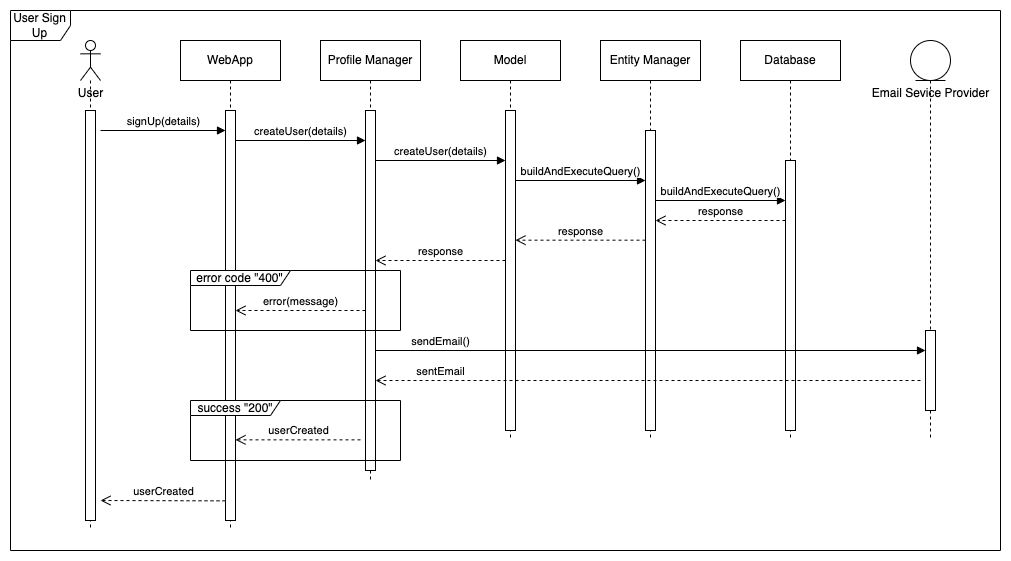

The diagram above was exported from draw.io. Its source (the exported page's mxGraphModel, read from the mxfile embedded in the PNG):
<mxGraphModel dx="2009" dy="2369" grid="1" gridSize="10" guides="1" tooltips="1" connect="1" arrows="1" fold="1" page="1" pageScale="1" pageWidth="850" pageHeight="1100" math="0" shadow="0">
  <root>
    <mxCell id="0" />
    <mxCell id="1" parent="0" />
    <mxCell id="2" value="User Sign Up" style="shape=umlFrame;whiteSpace=wrap;html=1;pointerEvents=0;" vertex="1" parent="1">
      <mxGeometry x="40" y="-1070" width="990" height="540" as="geometry" />
    </mxCell>
    <mxCell id="3" value="" style="shape=umlLifeline;perimeter=lifelinePerimeter;whiteSpace=wrap;html=1;container=1;dropTarget=0;collapsible=0;recursiveResize=0;outlineConnect=0;portConstraint=eastwest;newEdgeStyle={&quot;curved&quot;:0,&quot;rounded&quot;:0};participant=umlActor;" vertex="1" parent="1">
      <mxGeometry x="110" y="-1040" width="20" height="490" as="geometry" />
    </mxCell>
    <mxCell id="4" value="" style="html=1;points=[[0,0,0,0,5],[0,1,0,0,-5],[1,0,0,0,5],[1,1,0,0,-5]];perimeter=orthogonalPerimeter;outlineConnect=0;targetShapes=umlLifeline;portConstraint=eastwest;newEdgeStyle={&quot;curved&quot;:0,&quot;rounded&quot;:0};" vertex="1" parent="3">
      <mxGeometry x="5" y="70" width="10" height="410" as="geometry" />
    </mxCell>
    <mxCell id="5" value="User" style="text;html=1;align=center;verticalAlign=middle;resizable=0;points=[];autosize=1;strokeColor=none;fillColor=none;" vertex="1" parent="1">
      <mxGeometry x="95" y="-1002" width="50" height="30" as="geometry" />
    </mxCell>
    <mxCell id="6" value="WebApp" style="shape=umlLifeline;perimeter=lifelinePerimeter;whiteSpace=wrap;html=1;container=1;dropTarget=0;collapsible=0;recursiveResize=0;outlineConnect=0;portConstraint=eastwest;newEdgeStyle={&quot;curved&quot;:0,&quot;rounded&quot;:0};" vertex="1" parent="1">
      <mxGeometry x="210" y="-1040" width="100" height="490" as="geometry" />
    </mxCell>
    <mxCell id="7" value="" style="html=1;points=[[0,0,0,0,5],[0,1,0,0,-5],[1,0,0,0,5],[1,1,0,0,-5]];perimeter=orthogonalPerimeter;outlineConnect=0;targetShapes=umlLifeline;portConstraint=eastwest;newEdgeStyle={&quot;curved&quot;:0,&quot;rounded&quot;:0};" vertex="1" parent="6">
      <mxGeometry x="45" y="70" width="10" height="410" as="geometry" />
    </mxCell>
    <mxCell id="8" value="Profile Manager" style="shape=umlLifeline;perimeter=lifelinePerimeter;whiteSpace=wrap;html=1;container=1;dropTarget=0;collapsible=0;recursiveResize=0;outlineConnect=0;portConstraint=eastwest;newEdgeStyle={&quot;curved&quot;:0,&quot;rounded&quot;:0};" vertex="1" parent="1">
      <mxGeometry x="350" y="-1040" width="100" height="440" as="geometry" />
    </mxCell>
    <mxCell id="9" value="" style="html=1;points=[[0,0,0,0,5],[0,1,0,0,-5],[1,0,0,0,5],[1,1,0,0,-5]];perimeter=orthogonalPerimeter;outlineConnect=0;targetShapes=umlLifeline;portConstraint=eastwest;newEdgeStyle={&quot;curved&quot;:0,&quot;rounded&quot;:0};" vertex="1" parent="8">
      <mxGeometry x="45" y="70" width="10" height="360" as="geometry" />
    </mxCell>
    <mxCell id="10" value="Entity Manager" style="shape=umlLifeline;perimeter=lifelinePerimeter;whiteSpace=wrap;html=1;container=1;dropTarget=0;collapsible=0;recursiveResize=0;outlineConnect=0;portConstraint=eastwest;newEdgeStyle={&quot;curved&quot;:0,&quot;rounded&quot;:0};" vertex="1" parent="1">
      <mxGeometry x="630" y="-1040" width="100" height="400" as="geometry" />
    </mxCell>
    <mxCell id="11" value="" style="html=1;points=[[0,0,0,0,5],[0,1,0,0,-5],[1,0,0,0,5],[1,1,0,0,-5]];perimeter=orthogonalPerimeter;outlineConnect=0;targetShapes=umlLifeline;portConstraint=eastwest;newEdgeStyle={&quot;curved&quot;:0,&quot;rounded&quot;:0};" vertex="1" parent="10">
      <mxGeometry x="45" y="90" width="10" height="300" as="geometry" />
    </mxCell>
    <mxCell id="12" value="Model" style="shape=umlLifeline;perimeter=lifelinePerimeter;whiteSpace=wrap;html=1;container=1;dropTarget=0;collapsible=0;recursiveResize=0;outlineConnect=0;portConstraint=eastwest;newEdgeStyle={&quot;curved&quot;:0,&quot;rounded&quot;:0};" vertex="1" parent="1">
      <mxGeometry x="490" y="-1040" width="100" height="400" as="geometry" />
    </mxCell>
    <mxCell id="13" value="" style="html=1;points=[[0,0,0,0,5],[0,1,0,0,-5],[1,0,0,0,5],[1,1,0,0,-5]];perimeter=orthogonalPerimeter;outlineConnect=0;targetShapes=umlLifeline;portConstraint=eastwest;newEdgeStyle={&quot;curved&quot;:0,&quot;rounded&quot;:0};" vertex="1" parent="12">
      <mxGeometry x="45" y="70" width="10" height="320" as="geometry" />
    </mxCell>
    <mxCell id="14" value="Database" style="shape=umlLifeline;perimeter=lifelinePerimeter;whiteSpace=wrap;html=1;container=1;dropTarget=0;collapsible=0;recursiveResize=0;outlineConnect=0;portConstraint=eastwest;newEdgeStyle={&quot;curved&quot;:0,&quot;rounded&quot;:0};" vertex="1" parent="1">
      <mxGeometry x="770" y="-1040" width="100" height="400" as="geometry" />
    </mxCell>
    <mxCell id="15" value="" style="html=1;points=[[0,0,0,0,5],[0,1,0,0,-5],[1,0,0,0,5],[1,1,0,0,-5]];perimeter=orthogonalPerimeter;outlineConnect=0;targetShapes=umlLifeline;portConstraint=eastwest;newEdgeStyle={&quot;curved&quot;:0,&quot;rounded&quot;:0};" vertex="1" parent="14">
      <mxGeometry x="45" y="120" width="10" height="270" as="geometry" />
    </mxCell>
    <mxCell id="16" value="" style="shape=umlLifeline;perimeter=lifelinePerimeter;whiteSpace=wrap;html=1;container=1;dropTarget=0;collapsible=0;recursiveResize=0;outlineConnect=0;portConstraint=eastwest;newEdgeStyle={&quot;curved&quot;:0,&quot;rounded&quot;:0};participant=umlEntity;" vertex="1" parent="1">
      <mxGeometry x="940" y="-1040" width="40" height="400" as="geometry" />
    </mxCell>
    <mxCell id="17" value="" style="html=1;points=[[0,0,0,0,5],[0,1,0,0,-5],[1,0,0,0,5],[1,1,0,0,-5]];perimeter=orthogonalPerimeter;outlineConnect=0;targetShapes=umlLifeline;portConstraint=eastwest;newEdgeStyle={&quot;curved&quot;:0,&quot;rounded&quot;:0};" vertex="1" parent="16">
      <mxGeometry x="15" y="290" width="10" height="80" as="geometry" />
    </mxCell>
    <mxCell id="18" value="Email Sevice Provider" style="text;html=1;align=center;verticalAlign=middle;resizable=0;points=[];autosize=1;strokeColor=none;fillColor=none;" vertex="1" parent="1">
      <mxGeometry x="890" y="-1002" width="140" height="30" as="geometry" />
    </mxCell>
    <mxCell id="19" value="signUp(details)" style="html=1;verticalAlign=bottom;endArrow=block;curved=0;rounded=0;" edge="1" parent="1">
      <mxGeometry width="80" relative="1" as="geometry">
        <mxPoint x="130" y="-950" as="sourcePoint" />
        <mxPoint x="255" y="-950" as="targetPoint" />
      </mxGeometry>
    </mxCell>
    <mxCell id="20" value="createUser(details)" style="html=1;verticalAlign=bottom;endArrow=block;curved=0;rounded=0;" edge="1" parent="1">
      <mxGeometry width="80" relative="1" as="geometry">
        <mxPoint x="265" y="-940" as="sourcePoint" />
        <mxPoint x="395" y="-940" as="targetPoint" />
      </mxGeometry>
    </mxCell>
    <mxCell id="21" value="createUser(details)" style="html=1;verticalAlign=bottom;endArrow=block;curved=0;rounded=0;" edge="1" source="9" parent="1">
      <mxGeometry x="0.0013" width="80" relative="1" as="geometry">
        <mxPoint x="410" y="-920" as="sourcePoint" />
        <mxPoint x="535" y="-920" as="targetPoint" />
        <mxPoint as="offset" />
      </mxGeometry>
    </mxCell>
    <mxCell id="22" value="buildAndExecuteQuery()" style="html=1;verticalAlign=bottom;endArrow=block;curved=0;rounded=0;" edge="1" parent="1">
      <mxGeometry width="80" relative="1" as="geometry">
        <mxPoint x="545" y="-900" as="sourcePoint" />
        <mxPoint x="675" y="-900" as="targetPoint" />
      </mxGeometry>
    </mxCell>
    <mxCell id="23" value="buildAndExecuteQuery()" style="html=1;verticalAlign=bottom;endArrow=block;curved=0;rounded=0;" edge="1" parent="1">
      <mxGeometry width="80" relative="1" as="geometry">
        <mxPoint x="685" y="-880" as="sourcePoint" />
        <mxPoint x="815" y="-880" as="targetPoint" />
        <mxPoint as="offset" />
      </mxGeometry>
    </mxCell>
    <mxCell id="24" value="response" style="html=1;verticalAlign=bottom;endArrow=open;dashed=1;endSize=8;curved=0;rounded=0;" edge="1" parent="1">
      <mxGeometry relative="1" as="geometry">
        <mxPoint x="815" y="-860" as="sourcePoint" />
        <mxPoint x="685" y="-860" as="targetPoint" />
      </mxGeometry>
    </mxCell>
    <mxCell id="25" value="response" style="html=1;verticalAlign=bottom;endArrow=open;dashed=1;endSize=8;curved=0;rounded=0;" edge="1" parent="1">
      <mxGeometry relative="1" as="geometry">
        <mxPoint x="675" y="-840.32" as="sourcePoint" />
        <mxPoint x="545" y="-840.32" as="targetPoint" />
      </mxGeometry>
    </mxCell>
    <mxCell id="26" value="response" style="html=1;verticalAlign=bottom;endArrow=open;dashed=1;endSize=8;curved=0;rounded=0;" edge="1" parent="1">
      <mxGeometry relative="1" as="geometry">
        <mxPoint x="535" y="-820" as="sourcePoint" />
        <mxPoint x="405" y="-820" as="targetPoint" />
      </mxGeometry>
    </mxCell>
    <mxCell id="27" value="error code &quot;400&quot;" style="shape=umlFrame;whiteSpace=wrap;html=1;pointerEvents=0;width=100;height=15;" vertex="1" parent="1">
      <mxGeometry x="220" y="-810" width="210" height="60" as="geometry" />
    </mxCell>
    <mxCell id="28" value="error(message)" style="html=1;verticalAlign=bottom;endArrow=open;dashed=1;endSize=8;curved=0;rounded=0;" edge="1" parent="1">
      <mxGeometry relative="1" as="geometry">
        <mxPoint x="395" y="-770" as="sourcePoint" />
        <mxPoint x="265" y="-770" as="targetPoint" />
      </mxGeometry>
    </mxCell>
    <mxCell id="29" value="sendEmail()" style="html=1;verticalAlign=bottom;endArrow=block;curved=0;rounded=0;" edge="1" parent="1">
      <mxGeometry x="-0.7636" width="80" relative="1" as="geometry">
        <mxPoint x="405" y="-730" as="sourcePoint" />
        <mxPoint x="955" y="-730" as="targetPoint" />
        <mxPoint as="offset" />
      </mxGeometry>
    </mxCell>
    <mxCell id="30" value="sentEmail" style="html=1;verticalAlign=bottom;endArrow=open;dashed=1;endSize=8;curved=0;rounded=0;" edge="1" target="9" parent="1">
      <mxGeometry x="0.7615" relative="1" as="geometry">
        <mxPoint x="950" y="-700" as="sourcePoint" />
        <mxPoint x="870" y="-700" as="targetPoint" />
        <mxPoint as="offset" />
      </mxGeometry>
    </mxCell>
    <mxCell id="31" value="success &quot;200&quot;" style="shape=umlFrame;whiteSpace=wrap;html=1;pointerEvents=0;width=90;height=15;" vertex="1" parent="1">
      <mxGeometry x="220" y="-680" width="210" height="60" as="geometry" />
    </mxCell>
    <mxCell id="32" value="userCreated" style="html=1;verticalAlign=bottom;endArrow=open;dashed=1;endSize=8;curved=0;rounded=0;" edge="1" target="7" parent="1">
      <mxGeometry x="-0.0063" relative="1" as="geometry">
        <mxPoint x="390" y="-640.65" as="sourcePoint" />
        <mxPoint x="270" y="-640" as="targetPoint" />
        <mxPoint as="offset" />
      </mxGeometry>
    </mxCell>
    <mxCell id="33" value="userCreated" style="html=1;verticalAlign=bottom;endArrow=open;dashed=1;endSize=8;curved=0;rounded=0;" edge="1" parent="1">
      <mxGeometry x="-0.0063" relative="1" as="geometry">
        <mxPoint x="255" y="-579.65" as="sourcePoint" />
        <mxPoint x="130" y="-580" as="targetPoint" />
        <mxPoint as="offset" />
      </mxGeometry>
    </mxCell>
  </root>
</mxGraphModel>